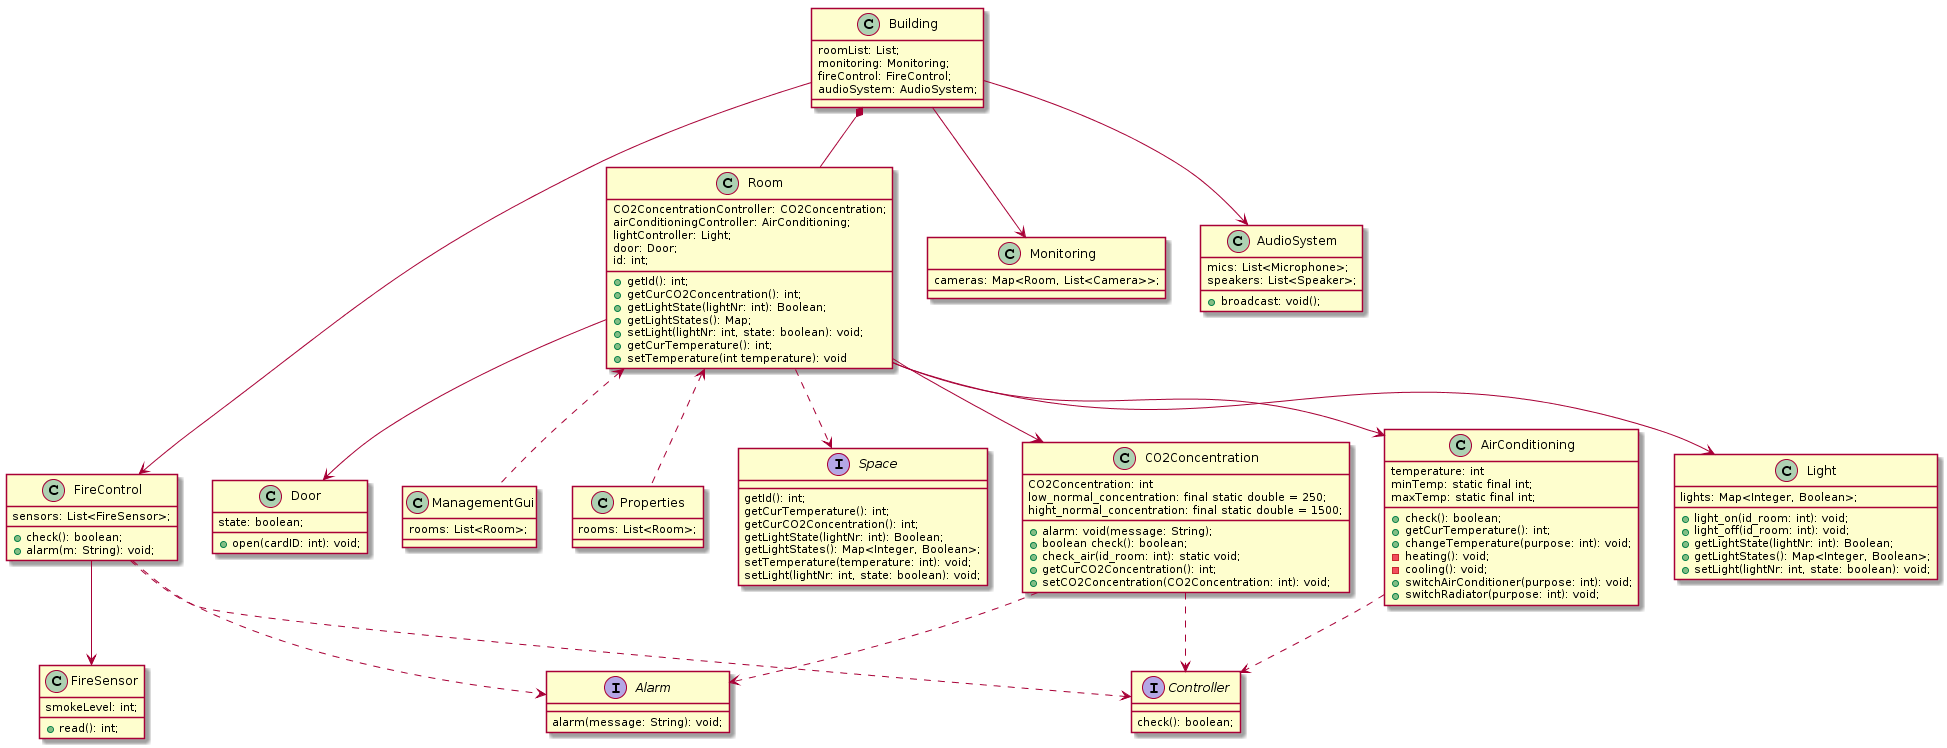

The diagram above was rendered by PlantUML. Its source (embedded in the PNG):
@startuml
class Building{
    roomList: List;
    monitoring: Monitoring;
    fireControl: FireControl;
    audioSystem: AudioSystem;
}
class Room{
    CO2ConcentrationController: CO2Concentration; 
    airConditioningController: AirConditioning;
    lightController: Light;
    door: Door;
    id: int;
    
    +getId(): int;
    +getCurCO2Concentration(): int;
    +getLightState(lightNr: int): Boolean;
    +getLightStates(): Map;
    +setLight(lightNr: int, state: boolean): void;
    +getCurTemperature(): int;
    +setTemperature(int temperature): void
}
class CO2Concentration{

    CO2Concentration: int
    low_normal_concentration: final static double = 250;
    hight_normal_concentration: final static double = 1500;

    +alarm: void(message: String);
    +boolean check(): boolean;
    +check_air(id_room: int): static void;
    +getCurCO2Concentration(): int;
    +setCO2Concentration(CO2Concentration: int): void;
}
class Light{
    lights: Map<Integer, Boolean>;
    
    +light_on(id_room: int): void;
    +light_off(id_room: int): void;
    +getLightState(lightNr: int): Boolean;
    +getLightStates(): Map<Integer, Boolean>;
    +setLight(lightNr: int, state: boolean): void;
}
class AirConditioning{
    temperature: int
    minTemp: static final int;
    maxTemp: static final int;

    +check(): boolean;
    +getCurTemperature(): int;
    +changeTemperature(purpose: int): void;
    -heating(): void;
    -cooling(): void;
    +switchAirConditioner(purpose: int): void;
    +switchRadiator(purpose: int): void;
}
class Door{
    state: boolean;
    
    +open(cardID: int): void;
}
class Monitoring{
    cameras: Map<Room, List<Camera>>;
}
class FireControl{
    sensors: List<FireSensor>;

    +check(): boolean;
    +alarm(m: String): void;
}
class FireSensor{
     smokeLevel: int;
     
     +read(): int;
}
class ManagementGui{
    rooms: List<Room>;
    
}
class Properties{
    rooms: List<Room>;
}
class AudioSystem{
    mics: List<Microphone>;
    speakers: List<Speaker>;
    
    +broadcast: void();
}
interface Space{
    getId(): int;
    getCurTemperature(): int;
    getCurCO2Concentration(): int;
    getLightState(lightNr: int): Boolean;
    getLightStates(): Map<Integer, Boolean>;
    setTemperature(temperature: int): void;
    setLight(lightNr: int, state: boolean): void;

}
interface Controller{
    check(): boolean;
}
interface Alarm{
    alarm(message: String): void;

}

Building *-- Room
Building --> Monitoring
Building --> FireControl
Building --> AudioSystem
Room --> CO2Concentration
Room --> Light
Room --> AirConditioning
Room --> Door
Room ..> Space
CO2Concentration ..> Alarm
CO2Concentration ..> Controller
AirConditioning ..> Controller
FireControl ..> Alarm
FireControl ..> Controller
FireControl --> FireSensor
Room <.. ManagementGui
Room <.. Properties
@enduml